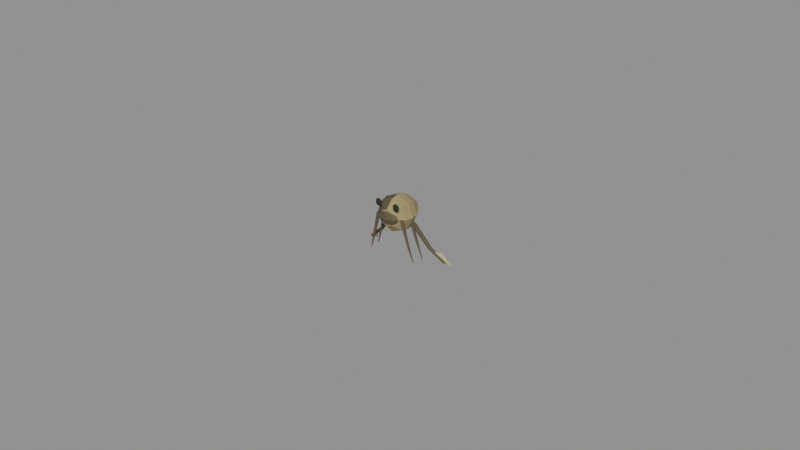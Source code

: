 # Source: insect_002a_backswimmer.blend  (saved by Blender 5.2.45; exported with 4.5.12 LTS)
import bpy
from mathutils import Matrix  # noqa: F401  (used for matrix-valued properties, if any)

bpy.ops.wm.read_factory_settings(use_empty=True)
scene = bpy.context.scene
scene.name = 'Scene'

# ---- materials (node trees are filled in below, after node groups)
mat_mat__insect_002a_backswimmer_0 = bpy.data.materials.new('mat__insect_002a_backswimmer_0')
mat_mat__insect_002a_backswimmer_0.diffuse_color = (0.3278, 0.2664, 0.1195, 1.0)
mat_mat__insect_002a_backswimmer_1 = bpy.data.materials.new('mat__insect_002a_backswimmer_1')
mat_mat__insect_002a_backswimmer_1.diffuse_color = (0.1046, 0.08866, 0.04667, 1.0)
mat_mat__insect_002a_backswimmer_2 = bpy.data.materials.new('mat__insect_002a_backswimmer_2')
mat_mat__insect_002a_backswimmer_2.diffuse_color = (0.01764, 0.02315, 0.016, 1.0)
mat_mat__insect_002a_backswimmer_3 = bpy.data.materials.new('mat__insect_002a_backswimmer_3')
mat_mat__insect_002a_backswimmer_3.diffuse_color = (0.5333, 0.4452, 0.2423, 1.0)

# ---- material node trees
mat_mat__insect_002a_backswimmer_0.use_nodes = True; mat_mat__insect_002a_backswimmer_0.node_tree.nodes.clear()
_N = mat_mat__insect_002a_backswimmer_0.node_tree.nodes; _L = mat_mat__insect_002a_backswimmer_0.node_tree.links
n0 = _N.new('ShaderNodeBsdfPrincipled'); n0.name = 'Principled BSDF'; n0.location = (-200, 100)
n0.inputs[0].default_value = (0.3278, 0.2664, 0.1195, 1.0)
n0.inputs[2].default_value = 0.82
n0.inputs[10].default_value = 0.005
n1 = _N.new('ShaderNodeOutputMaterial'); n1.name = 'Material Output'; n1.location = (200, 100)
_L.new(n0.outputs[0], n1.inputs[0])
n1.is_active_output = True
mat_mat__insect_002a_backswimmer_1.use_nodes = True; mat_mat__insect_002a_backswimmer_1.node_tree.nodes.clear()
_N = mat_mat__insect_002a_backswimmer_1.node_tree.nodes; _L = mat_mat__insect_002a_backswimmer_1.node_tree.links
n0 = _N.new('ShaderNodeBsdfPrincipled'); n0.name = 'Principled BSDF'; n0.location = (-200, 100)
n0.inputs[0].default_value = (0.1046, 0.08866, 0.04667, 1.0)
n0.inputs[2].default_value = 0.82
n0.inputs[10].default_value = 0.005
n1 = _N.new('ShaderNodeOutputMaterial'); n1.name = 'Material Output'; n1.location = (200, 100)
_L.new(n0.outputs[0], n1.inputs[0])
n1.is_active_output = True
mat_mat__insect_002a_backswimmer_2.use_nodes = True; mat_mat__insect_002a_backswimmer_2.node_tree.nodes.clear()
_N = mat_mat__insect_002a_backswimmer_2.node_tree.nodes; _L = mat_mat__insect_002a_backswimmer_2.node_tree.links
n0 = _N.new('ShaderNodeBsdfPrincipled'); n0.name = 'Principled BSDF'; n0.location = (-200, 100)
n0.inputs[0].default_value = (0.01764, 0.02315, 0.016, 1.0)
n0.inputs[2].default_value = 0.82
n0.inputs[10].default_value = 0.005
n1 = _N.new('ShaderNodeOutputMaterial'); n1.name = 'Material Output'; n1.location = (200, 100)
_L.new(n0.outputs[0], n1.inputs[0])
n1.is_active_output = True
mat_mat__insect_002a_backswimmer_3.use_nodes = True; mat_mat__insect_002a_backswimmer_3.node_tree.nodes.clear()
_N = mat_mat__insect_002a_backswimmer_3.node_tree.nodes; _L = mat_mat__insect_002a_backswimmer_3.node_tree.links
n0 = _N.new('ShaderNodeBsdfPrincipled'); n0.name = 'Principled BSDF'; n0.location = (-200, 100)
n0.inputs[0].default_value = (0.5333, 0.4452, 0.2423, 1.0)
n0.inputs[2].default_value = 0.82
n0.inputs[10].default_value = 0.005
n1 = _N.new('ShaderNodeOutputMaterial'); n1.name = 'Material Output'; n1.location = (200, 100)
_L.new(n0.outputs[0], n1.inputs[0])
n1.is_active_output = True

# ---- meshes
me_insect_002a_backswimmer__boat_body__data = bpy.data.meshes.new('insect_002a_backswimmer__boat_body__data')
me_insect_002a_backswimmer__boat_body__data.from_pydata([(0.0027, -0.00585, 0.0), (0.001909, -0.00585, -0.001909), (1.653e-19, -0.00585, -0.0027), (-0.001909, -0.00585, -0.001909), (-0.0027, -0.00585, -3.307e-19), (-0.001909, -0.00585, 0.001909), (-4.96e-19, -0.00585, 0.0027), (0.001909, -0.00585, 0.001909), (0.00528, -0.00345, 0.0), (0.003734, -0.00345, -0.003734), (3.233e-19, -0.00345, -0.00528), (-0.003734, -0.00345, -0.003734), (-0.00528, -0.00345, -6.466e-19), (-0.003734, -0.00345, 0.003734), (-9.699e-19, -0.00345, 0.00528), (0.003734, -0.00345, 0.003734), (0.00576, -0.00105, 0.0), (0.004073, -0.00105, -0.004073), (3.527e-19, -0.00105, -0.00576), (-0.004073, -0.00105, -0.004073), (-0.00576, -0.00105, -7.054e-19), (-0.004073, -0.00105, 0.004073), (-1.058e-18, -0.00105, 0.00576), (0.004073, -0.00105, 0.004073), (0.00528, 0.00135, 0.0), (0.003734, 0.00135, -0.003734), (3.233e-19, 0.00135, -0.00528), (-0.003734, 0.00135, -0.003734), (-0.00528, 0.00135, -6.466e-19), (-0.003734, 0.00135, 0.003734), (-9.699e-19, 0.00135, 0.00528), (0.003734, 0.00135, 0.003734), (0.00396, 0.00375, 0.0), (0.0028, 0.00375, -0.0028), (2.425e-19, 0.00375, -0.00396), (-0.0028, 0.00375, -0.0028), (-0.00396, 0.00375, -4.85e-19), (-0.0028, 0.00375, 0.0028), (-7.274e-19, 0.00375, 0.00396), (0.0028, 0.00375, 0.0028), (0.0021, 0.00585, 0.0), (0.001485, 0.00585, -0.001485), (1.286e-19, 0.00585, -0.0021), (-0.001485, 0.00585, -0.001485), (-0.0021, 0.00585, -2.572e-19), (-0.001485, 0.00585, 0.001485), (-3.858e-19, 0.00585, 0.0021), (0.001485, 0.00585, 0.001485), (0.00036, 0.00705, 0.0), (0.0002546, 0.00705, -0.0002546), (2.204e-20, 0.00705, -0.00036), (-0.0002546, 0.00705, -0.0002546), (-0.00036, 0.00705, -4.409e-20), (-0.0002546, 0.00705, 0.0002546), (-6.613e-20, 0.00705, 0.00036), (0.0002546, 0.00705, 0.0002546), (0.0, -0.0051, 0.0024), (0.002673, -0.0051, 0.001697), (0.00189, -0.0042, 0.001697), (1.637e-19, -0.003827, 0.001697), (-0.00189, -0.0042, 0.001697), (-0.002673, -0.0051, 0.001697), (-0.00189, -0.006, 0.001697), (-4.91e-19, -0.006373, 0.001697), (0.00189, -0.006, 0.001697), (0.00378, -0.0051, 1.47e-19), (0.002673, -0.003827, 1.47e-19), (2.315e-19, -0.0033, 1.47e-19), (-0.002673, -0.003827, 1.47e-19), (-0.00378, -0.0051, 1.47e-19), (-0.002673, -0.006373, 1.47e-19), (-6.944e-19, -0.0069, 1.47e-19), (0.002673, -0.006373, 1.47e-19), (0.002673, -0.0051, -0.001697), (0.00189, -0.0042, -0.001697), (1.637e-19, -0.003827, -0.001697), (-0.00189, -0.0042, -0.001697), (-0.002673, -0.0051, -0.001697), (-0.00189, -0.006, -0.001697), (-4.91e-19, -0.006373, -0.001697), (0.00189, -0.006, -0.001697), (0.0, -0.0051, -0.0024), (0.00318, -0.00555, 0.00532), (0.004271, -0.00555, 0.00466), (0.003726, -0.005123, 0.00466), (0.002634, -0.005123, 0.00466), (0.002089, -0.00555, 0.00466), (0.002634, -0.005977, 0.00466), (0.003726, -0.005977, 0.00466), (0.004271, -0.00555, 0.00334), (0.003726, -0.005123, 0.00334), (0.002634, -0.005123, 0.00334), (0.002089, -0.00555, 0.00334), (0.002634, -0.005977, 0.00334), (0.003726, -0.005977, 0.00334), (0.00318, -0.00555, 0.00268), (0.004382, 0.0003533, -0.003), (0.003811, 0.0005767, -0.003379), (0.00363, 0.001273, -0.003379), (0.004018, 0.001747, -0.003), (0.004589, 0.001523, -0.002621), (0.00477, 0.0008266, -0.002621), (0.009531, 0.001819, -0.01), (0.009086, 0.002013, -0.01035), (0.008934, 0.002594, -0.01035), (0.009229, 0.002981, -0.01), (0.009674, 0.002787, -0.009648), (0.009826, 0.002206, -0.009648), (0.01408, 0.00331, -0.014), (0.01388, 0.003413, -0.0142), (0.0138, 0.003703, -0.0142), (0.01392, 0.00389, -0.014), (0.01412, 0.003787, -0.0138), (0.0142, 0.003497, -0.0138), (0.01017, 0.00255, -0.011), (0.01465, 0.00435, -0.015), (0.01325, 0.0054, -0.015), (0.01157, 0.0036, -0.011), (0.01167, 0.00255, -0.011), (0.01615, 0.00435, -0.015), (0.01475, 0.0054, -0.015), (0.01307, 0.0036, -0.011), (0.00432, -0.004949, -2.809e-05), (0.003768, -0.004528, -0.0001545), (0.003979, -0.003861, -6.742e-05), (0.004661, -0.003869, 0.0001129), (0.004872, -0.004542, 0.0001372), (0.00644, -0.004364, -0.008025), (0.006083, -0.004089, -0.008108), (0.006219, -0.003656, -0.008042), (0.006661, -0.003664, -0.007918), (0.006797, -0.004102, -0.007908), (0.00798, -0.003645, -0.01301), (0.007871, -0.003559, -0.01304), (0.007913, -0.003426, -0.01301), (0.008047, -0.00343, -0.01297), (0.008089, -0.003565, -0.01297), (0.00432, -0.001349, -2.809e-05), (0.003776, -0.0009271, -0.000181), (0.003984, -0.0002601, -8.377e-05), (0.004656, -0.0002701, 0.0001292), (0.004864, -0.0009433, 0.0001636), (0.00686, -0.0007642, -0.008025), (0.006506, -0.0004883, -0.008118), (0.006641, -5.578e-05, -0.008048), (0.007079, -6.446e-05, -0.007912), (0.007214, -0.0005023, -0.007897), (0.0084, -4.452e-05, -0.01301), (0.008291, 4.107e-05, -0.01304), (0.008333, 0.0001735, -0.01301), (0.008467, 0.0001698, -0.01297), (0.008509, 3.507e-05, -0.01297), (-0.00318, -0.00555, 0.00532), (-0.002089, -0.00555, 0.00466), (-0.002634, -0.005123, 0.00466), (-0.003726, -0.005123, 0.00466), (-0.004271, -0.00555, 0.00466), (-0.003726, -0.005977, 0.00466), (-0.002634, -0.005977, 0.00466), (-0.002089, -0.00555, 0.00334), (-0.002634, -0.005123, 0.00334), (-0.003726, -0.005123, 0.00334), (-0.004271, -0.00555, 0.00334), (-0.003726, -0.005977, 0.00334), (-0.002634, -0.005977, 0.00334), (-0.00318, -0.00555, 0.00268), (-0.004018, 0.001747, -0.003), (-0.00363, 0.001273, -0.003379), (-0.003811, 0.0005767, -0.003379), (-0.004382, 0.0003533, -0.003), (-0.00477, 0.0008266, -0.002621), (-0.004589, 0.001523, -0.002621), (-0.009229, 0.002981, -0.01), (-0.008934, 0.002594, -0.01035), (-0.009086, 0.002013, -0.01035), (-0.009531, 0.001819, -0.01), (-0.009826, 0.002206, -0.009648), (-0.009674, 0.002787, -0.009648), (-0.01392, 0.00389, -0.014), (-0.0138, 0.003703, -0.0142), (-0.01388, 0.003413, -0.0142), (-0.01408, 0.00331, -0.014), (-0.0142, 0.003497, -0.0138), (-0.01412, 0.003787, -0.0138), (-0.01167, 0.00255, -0.011), (-0.01615, 0.00435, -0.015), (-0.01475, 0.0054, -0.015), (-0.01307, 0.0036, -0.011), (-0.01017, 0.00255, -0.011), (-0.01465, 0.00435, -0.015), (-0.01325, 0.0054, -0.015), (-0.01157, 0.0036, -0.011), (-0.00432, -0.004949, -2.809e-05), (-0.004872, -0.004542, 0.0001372), (-0.004661, -0.003869, 0.0001129), (-0.003979, -0.003861, -6.742e-05), (-0.003768, -0.004528, -0.0001545), (-0.00644, -0.004364, -0.008025), (-0.006797, -0.004102, -0.007908), (-0.006661, -0.003664, -0.007918), (-0.006219, -0.003656, -0.008042), (-0.006083, -0.004089, -0.008108), (-0.00798, -0.003645, -0.01301), (-0.008089, -0.003565, -0.01297), (-0.008047, -0.00343, -0.01297), (-0.007913, -0.003426, -0.01301), (-0.007871, -0.003559, -0.01304), (-0.00432, -0.001349, -2.809e-05), (-0.004864, -0.0009433, 0.0001636), (-0.004656, -0.0002701, 0.0001292), (-0.003984, -0.0002601, -8.377e-05), (-0.003776, -0.0009271, -0.000181), (-0.00686, -0.0007642, -0.008025), (-0.007214, -0.0005023, -0.007897), (-0.007079, -6.446e-05, -0.007912), (-0.006641, -5.578e-05, -0.008048), (-0.006506, -0.0004883, -0.008118), (-0.0084, -4.452e-05, -0.01301), (-0.008509, 3.507e-05, -0.01297), (-0.008467, 0.0001698, -0.01297), (-0.008333, 0.0001735, -0.01301), (-0.008291, 4.107e-05, -0.01304)], [], [(7, 6, 5, 4, 3, 2, 1, 0), (0, 1, 9, 8), (1, 2, 10, 9), (2, 3, 11, 10), (3, 4, 12, 11), (4, 5, 13, 12), (5, 6, 14, 13), (6, 7, 15, 14), (7, 0, 8, 15), (8, 9, 17, 16), (9, 10, 18, 17), (10, 11, 19, 18), (11, 12, 20, 19), (12, 13, 21, 20), (13, 14, 22, 21), (14, 15, 23, 22), (15, 8, 16, 23), (16, 17, 25, 24), (17, 18, 26, 25), (18, 19, 27, 26), (19, 20, 28, 27), (20, 21, 29, 28), (21, 22, 30, 29), (22, 23, 31, 30), (23, 16, 24, 31), (24, 25, 33, 32), (25, 26, 34, 33), (26, 27, 35, 34), (27, 28, 36, 35), (28, 29, 37, 36), (29, 30, 38, 37), (30, 31, 39, 38), (31, 24, 32, 39), (32, 33, 41, 40), (33, 34, 42, 41), (34, 35, 43, 42), (35, 36, 44, 43), (36, 37, 45, 44), (37, 38, 46, 45), (38, 39, 47, 46), (39, 32, 40, 47), (40, 41, 49, 48), (41, 42, 50, 49), (42, 43, 51, 50), (43, 44, 52, 51), (44, 45, 53, 52), (45, 46, 54, 53), (46, 47, 55, 54), (47, 40, 48, 55), (48, 49, 50, 51, 52, 53, 54, 55), (56, 57, 58), (56, 58, 59), (56, 59, 60), (56, 60, 61), (56, 61, 62), (56, 62, 63), (56, 63, 64), (56, 64, 57), (57, 65, 66, 58), (58, 66, 67, 59), (59, 67, 68, 60), (60, 68, 69, 61), (61, 69, 70, 62), (62, 70, 71, 63), (63, 71, 72, 64), (64, 72, 65, 57), (65, 73, 74, 66), (66, 74, 75, 67), (67, 75, 76, 68), (68, 76, 77, 69), (69, 77, 78, 70), (70, 78, 79, 71), (71, 79, 80, 72), (72, 80, 73, 65), (81, 74, 73), (81, 75, 74), (81, 76, 75), (81, 77, 76), (81, 78, 77), (81, 79, 78), (81, 80, 79), (81, 73, 80), (82, 83, 84), (82, 84, 85), (82, 85, 86), (82, 86, 87), (82, 87, 88), (82, 88, 83), (83, 89, 90, 84), (84, 90, 91, 85), (85, 91, 92, 86), (86, 92, 93, 87), (87, 93, 94, 88), (88, 94, 89, 83), (95, 90, 89), (95, 91, 90), (95, 92, 91), (95, 93, 92), (95, 94, 93), (95, 89, 94), (101, 100, 99, 98, 97, 96), (96, 97, 103, 102), (97, 98, 104, 103), (98, 99, 105, 104), (99, 100, 106, 105), (100, 101, 107, 106), (101, 96, 102, 107), (102, 103, 109, 108), (103, 104, 110, 109), (104, 105, 111, 110), (105, 106, 112, 111), (106, 107, 113, 112), (107, 102, 108, 113), (108, 109, 110, 111, 112, 113), (117, 116, 115, 114), (118, 119, 120, 121), (114, 115, 119, 118), (115, 116, 120, 119), (116, 117, 121, 120), (117, 114, 118, 121), (126, 125, 124, 123, 122), (122, 123, 128, 127), (123, 124, 129, 128), (124, 125, 130, 129), (125, 126, 131, 130), (126, 122, 127, 131), (127, 128, 133, 132), (128, 129, 134, 133), (129, 130, 135, 134), (130, 131, 136, 135), (131, 127, 132, 136), (132, 133, 134, 135, 136), (141, 140, 139, 138, 137), (137, 138, 143, 142), (138, 139, 144, 143), (139, 140, 145, 144), (140, 141, 146, 145), (141, 137, 142, 146), (142, 143, 148, 147), (143, 144, 149, 148), (144, 145, 150, 149), (145, 146, 151, 150), (146, 142, 147, 151), (147, 148, 149, 150, 151), (152, 153, 154), (152, 154, 155), (152, 155, 156), (152, 156, 157), (152, 157, 158), (152, 158, 153), (153, 159, 160, 154), (154, 160, 161, 155), (155, 161, 162, 156), (156, 162, 163, 157), (157, 163, 164, 158), (158, 164, 159, 153), (165, 160, 159), (165, 161, 160), (165, 162, 161), (165, 163, 162), (165, 164, 163), (165, 159, 164), (171, 170, 169, 168, 167, 166), (166, 167, 173, 172), (167, 168, 174, 173), (168, 169, 175, 174), (169, 170, 176, 175), (170, 171, 177, 176), (171, 166, 172, 177), (172, 173, 179, 178), (173, 174, 180, 179), (174, 175, 181, 180), (175, 176, 182, 181), (176, 177, 183, 182), (177, 172, 178, 183), (178, 179, 180, 181, 182, 183), (187, 186, 185, 184), (188, 189, 190, 191), (184, 185, 189, 188), (185, 186, 190, 189), (186, 187, 191, 190), (187, 184, 188, 191), (196, 195, 194, 193, 192), (192, 193, 198, 197), (193, 194, 199, 198), (194, 195, 200, 199), (195, 196, 201, 200), (196, 192, 197, 201), (197, 198, 203, 202), (198, 199, 204, 203), (199, 200, 205, 204), (200, 201, 206, 205), (201, 197, 202, 206), (202, 203, 204, 205, 206), (211, 210, 209, 208, 207), (207, 208, 213, 212), (208, 209, 214, 213), (209, 210, 215, 214), (210, 211, 216, 215), (211, 207, 212, 216), (212, 213, 218, 217), (213, 214, 219, 218), (214, 215, 220, 219), (215, 216, 221, 220), (216, 212, 217, 221), (217, 218, 219, 220, 221)])
me_insect_002a_backswimmer__boat_body__data.polygons.foreach_set('material_index', [0, 0, 0, 0, 1, 1, 1, 0, 0, 0, 0, 0, 1, 1, 1, 0, 0, 0, 0, 0, 1, 1, 1, 0, 0, 0, 0, 0, 1, 1, 1, 0, 0, 0, 0, 0, 1, 1, 1, 0, 0, 0, 0, 0, 1, 1, 1, 0, 0, 0, 1, 1, 1, 1, 1, 1, 1, 1, 1, 1, 1, 1, 1, 1, 1, 1, 1, 1, 1, 1, 1, 1, 1, 1, 1, 1, 1, 1, 1, 1, 1, 1, 2, 2, 2, 2, 2, 2, 2, 2, 2, 2, 2, 2, 2, 2, 2, 2, 2, 2, 1, 1, 1, 1, 1, 1, 1, 1, 1, 1, 1, 1, 1, 1, 3, 3, 3, 3, 3, 3, 1, 1, 1, 1, 1, 1, 1, 1, 1, 1, 1, 1, 1, 1, 1, 1, 1, 1, 1, 1, 1, 1, 1, 1, 2, 2, 2, 2, 2, 2, 2, 2, 2, 2, 2, 2, 2, 2, 2, 2, 2, 2, 1, 1, 1, 1, 1, 1, 1, 1, 1, 1, 1, 1, 1, 1, 3, 3, 3, 3, 3, 3, 1, 1, 1, 1, 1, 1, 1, 1, 1, 1, 1, 1, 1, 1, 1, 1, 1, 1, 1, 1, 1, 1, 1, 1])
me_insect_002a_backswimmer__boat_body__data.materials.append(mat_mat__insect_002a_backswimmer_0)
me_insect_002a_backswimmer__boat_body__data.materials.append(mat_mat__insect_002a_backswimmer_1)
me_insect_002a_backswimmer__boat_body__data.materials.append(mat_mat__insect_002a_backswimmer_2)
me_insect_002a_backswimmer__boat_body__data.materials.append(mat_mat__insect_002a_backswimmer_3)
me_insect_002a_backswimmer__boat_body__data.update()
arm_insect_002a_backswimmer__rig_data = bpy.data.armatures.new('insect_002a_backswimmer__rig_data')  # bones are not reproduced

# ---- objects
ob_insect_002a_backswimmer__armature = bpy.data.objects.new('insect_002a_backswimmer__armature', arm_insect_002a_backswimmer__rig_data)
ob_insect_002a_backswimmer__skinned_mesh = bpy.data.objects.new('insect_002a_backswimmer__skinned_mesh', me_insect_002a_backswimmer__boat_body__data)

# ---- transforms, parenting, visibility, modifiers, constraints
ob_insect_002a_backswimmer__armature.location = (0.0, 0.0, 0.0)
ob_insect_002a_backswimmer__skinned_mesh.parent = ob_insect_002a_backswimmer__armature
ob_insect_002a_backswimmer__skinned_mesh.location = (0.0, 0.0, 0.0)
_vg = ob_insect_002a_backswimmer__skinned_mesh.vertex_groups.new(name='abdomen')
for _i, _w in zip([24, 25, 26, 27, 28, 29, 30, 31, 32, 33, 34, 35, 36, 37, 38, 39, 40, 41, 42, 43, 44, 45, 46, 47, 48, 49, 50, 51, 52, 53, 54, 55], [0.3, 0.3, 0.3, 0.3, 0.3, 0.3, 0.3, 0.3, 1.0, 1.0, 1.0, 1.0, 1.0, 1.0, 1.0, 1.0, 1.0, 1.0, 1.0, 1.0, 1.0, 1.0, 1.0, 1.0, 1.0, 1.0, 1.0, 1.0, 1.0, 1.0, 1.0, 1.0]): _vg.add([_i], _w, 'REPLACE')
_vg = ob_insect_002a_backswimmer__skinned_mesh.vertex_groups.new(name='body')
for _i, _w in zip([0, 1, 2, 3, 4, 5, 6, 7, 8, 9, 10, 11, 12, 13, 14, 15, 16, 17, 18, 19, 20, 21, 22, 23, 24, 25, 26, 27, 28, 29, 30, 31], [1.0, 1.0, 1.0, 1.0, 1.0, 1.0, 1.0, 1.0, 1.0, 1.0, 1.0, 1.0, 1.0, 1.0, 1.0, 1.0, 1.0, 1.0, 1.0, 1.0, 1.0, 1.0, 1.0, 1.0, 0.7, 0.7, 0.7, 0.7, 0.7, 0.7, 0.7, 0.7]): _vg.add([_i], _w, 'REPLACE')
_vg = ob_insect_002a_backswimmer__skinned_mesh.vertex_groups.new(name='head')
_vg.add([56, 57, 58, 59, 60, 61, 62, 63, 64, 65, 66, 67, 68, 69, 70, 71, 72, 73, 74, 75, 76, 77, 78, 79, 80, 81, 82, 83, 84, 85, 86, 87, 88, 89, 90, 91, 92, 93, 94, 95, 152, 153, 154, 155, 156, 157, 158, 159, 160, 161, 162, 163, 164, 165], 1.0, 'REPLACE')
_vg = ob_insect_002a_backswimmer__skinned_mesh.vertex_groups.new(name='oar_L')
_vg.add([96, 97, 98, 99, 100, 101, 102, 103, 104, 105, 106, 107, 108, 109, 110, 111, 112, 113, 114, 115, 116, 117, 118, 119, 120, 121], 1.0, 'REPLACE')
_vg = ob_insect_002a_backswimmer__skinned_mesh.vertex_groups.new(name='foreleg_L')
_vg.add([122, 123, 124, 125, 126, 127, 128, 129, 130, 131, 132, 133, 134, 135, 136], 1.0, 'REPLACE')
_vg = ob_insect_002a_backswimmer__skinned_mesh.vertex_groups.new(name='midleg_L')
_vg.add([137, 138, 139, 140, 141, 142, 143, 144, 145, 146, 147, 148, 149, 150, 151], 1.0, 'REPLACE')
_vg = ob_insect_002a_backswimmer__skinned_mesh.vertex_groups.new(name='oar_R')
_vg.add([166, 167, 168, 169, 170, 171, 172, 173, 174, 175, 176, 177, 178, 179, 180, 181, 182, 183, 184, 185, 186, 187, 188, 189, 190, 191], 1.0, 'REPLACE')
_vg = ob_insect_002a_backswimmer__skinned_mesh.vertex_groups.new(name='foreleg_R')
_vg.add([192, 193, 194, 195, 196, 197, 198, 199, 200, 201, 202, 203, 204, 205, 206], 1.0, 'REPLACE')
_vg = ob_insect_002a_backswimmer__skinned_mesh.vertex_groups.new(name='midleg_R')
_vg.add([207, 208, 209, 210, 211, 212, 213, 214, 215, 216, 217, 218, 219, 220, 221], 1.0, 'REPLACE')
_m = ob_insect_002a_backswimmer__skinned_mesh.modifiers.new('FAF Skin', 'ARMATURE')
_m.object = ob_insect_002a_backswimmer__armature

# ---- collection membership
scene.collection.objects.link(ob_insect_002a_backswimmer__armature)
scene.collection.objects.link(ob_insect_002a_backswimmer__skinned_mesh)

# ---- scene / render settings (as saved in the file)
scene.frame_start = 1; scene.frame_end = 250; scene.frame_set(1)
scene.render.engine = 'BLENDER_EEVEE_NEXT'
scene.render.bake_bias = 0.0
scene.render.bake_samples = 0
scene.render.compositor_device = 'GPU'
scene.eevee.use_volume_custom_range = False
scene.eevee.fast_gi_thickness_near = 0.1
scene.eevee.fast_gi_thickness_far = 0.0
scene.eevee.ray_tracing_options.screen_trace_thickness = 0.1
bpy.context.view_layer.update()

# ---- added for rendering (the .blend has no active camera and no usable light): camera, sun + grey world if the file has none
cam_auto = bpy.data.cameras.new('AutoCamera')
cam_auto.lens = 50.0
cam_auto.sensor_width = 36.0
cam_auto.clip_end = 1000.0
ob_auto_camera = bpy.data.objects.new('AutoCamera', cam_auto)
scene.collection.objects.link(ob_auto_camera)
ob_auto_camera.location = (0.185045, -0.221979, 0.143416)
ob_auto_camera.rotation_euler = (1.09748, -7.21219e-08, 0.694738)
scene.camera = ob_auto_camera
light_auto_sun = bpy.data.lights.new('AutoSun', 'SUN')
light_auto_sun.energy = 3.0
light_auto_sun.angle = 0.0523599
ob_auto_sun = bpy.data.objects.new('AutoSun', light_auto_sun)
scene.collection.objects.link(ob_auto_sun)
ob_auto_sun.rotation_euler = (0.872665, 0.174533, 0.523599)
if scene.world is None:
    world_auto = bpy.data.worlds.new('AutoWorld')
    world_auto.color = (0.3, 0.3, 0.3)
    scene.world = world_auto
bpy.context.view_layer.update()
